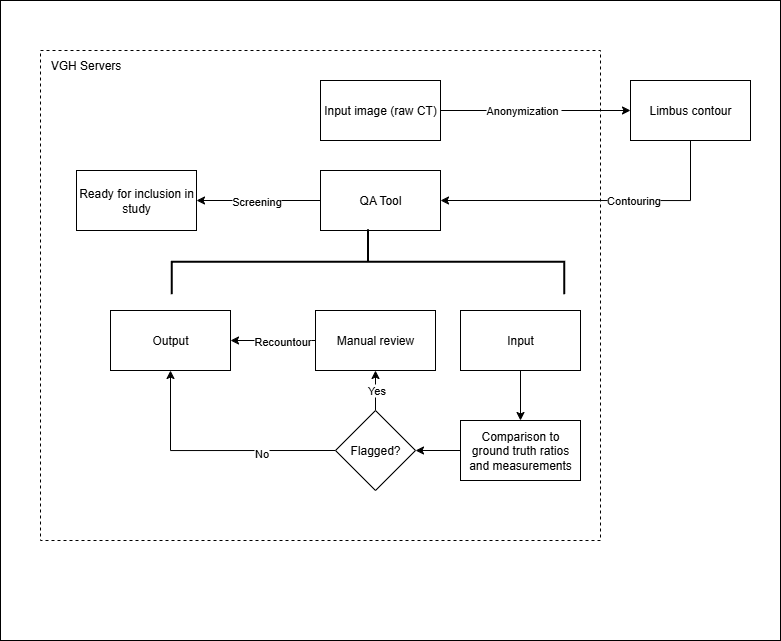

The diagram above was exported from draw.io. Its source (the exported page's mxGraphModel, read from the mxfile embedded in the PNG):
<mxGraphModel dx="2284" dy="795" grid="1" gridSize="10" guides="1" tooltips="1" connect="1" arrows="1" fold="1" page="1" pageScale="1" pageWidth="827" pageHeight="1169" math="0" shadow="0">
  <root>
    <mxCell id="WIyWlLk6GJQsqaUBKTNV-0" />
    <mxCell id="WIyWlLk6GJQsqaUBKTNV-1" parent="WIyWlLk6GJQsqaUBKTNV-0" />
    <mxCell id="lHNe_8qjnisIkU6b9eBQ-32" value="" style="whiteSpace=wrap;html=1;fillColor=none;dashed=1;" vertex="1" parent="WIyWlLk6GJQsqaUBKTNV-1">
      <mxGeometry x="-760" y="130" width="560" height="490" as="geometry" />
    </mxCell>
    <mxCell id="lHNe_8qjnisIkU6b9eBQ-8" value="" style="edgeStyle=orthogonalEdgeStyle;rounded=0;orthogonalLoop=1;jettySize=auto;html=1;" edge="1" parent="WIyWlLk6GJQsqaUBKTNV-1" source="lHNe_8qjnisIkU6b9eBQ-6" target="lHNe_8qjnisIkU6b9eBQ-7">
      <mxGeometry relative="1" as="geometry" />
    </mxCell>
    <mxCell id="lHNe_8qjnisIkU6b9eBQ-37" value="Anonymization&amp;nbsp;" style="edgeLabel;html=1;align=center;verticalAlign=middle;resizable=0;points=[];" vertex="1" connectable="0" parent="lHNe_8qjnisIkU6b9eBQ-8">
      <mxGeometry x="-0.1322" y="1" relative="1" as="geometry">
        <mxPoint as="offset" />
      </mxGeometry>
    </mxCell>
    <mxCell id="lHNe_8qjnisIkU6b9eBQ-6" value="Input image (raw CT)" style="whiteSpace=wrap;html=1;" vertex="1" parent="WIyWlLk6GJQsqaUBKTNV-1">
      <mxGeometry x="-480" y="160" width="120" height="60" as="geometry" />
    </mxCell>
    <mxCell id="lHNe_8qjnisIkU6b9eBQ-9" style="edgeStyle=orthogonalEdgeStyle;rounded=0;orthogonalLoop=1;jettySize=auto;html=1;entryX=1;entryY=0.5;entryDx=0;entryDy=0;" edge="1" parent="WIyWlLk6GJQsqaUBKTNV-1" source="lHNe_8qjnisIkU6b9eBQ-7" target="lHNe_8qjnisIkU6b9eBQ-10">
      <mxGeometry relative="1" as="geometry">
        <mxPoint x="-220" y="270" as="targetPoint" />
        <Array as="points">
          <mxPoint x="-110" y="280" />
        </Array>
      </mxGeometry>
    </mxCell>
    <mxCell id="lHNe_8qjnisIkU6b9eBQ-38" value="Contouring" style="edgeLabel;html=1;align=center;verticalAlign=middle;resizable=0;points=[];" vertex="1" connectable="0" parent="lHNe_8qjnisIkU6b9eBQ-9">
      <mxGeometry x="-0.239" y="-1" relative="1" as="geometry">
        <mxPoint as="offset" />
      </mxGeometry>
    </mxCell>
    <mxCell id="lHNe_8qjnisIkU6b9eBQ-7" value="Limbus contour" style="whiteSpace=wrap;html=1;" vertex="1" parent="WIyWlLk6GJQsqaUBKTNV-1">
      <mxGeometry x="-170" y="160" width="120" height="60" as="geometry" />
    </mxCell>
    <mxCell id="lHNe_8qjnisIkU6b9eBQ-36" style="edgeStyle=orthogonalEdgeStyle;rounded=0;orthogonalLoop=1;jettySize=auto;html=1;exitX=0;exitY=0.5;exitDx=0;exitDy=0;entryX=1;entryY=0.5;entryDx=0;entryDy=0;" edge="1" parent="WIyWlLk6GJQsqaUBKTNV-1" source="lHNe_8qjnisIkU6b9eBQ-10" target="lHNe_8qjnisIkU6b9eBQ-34">
      <mxGeometry relative="1" as="geometry" />
    </mxCell>
    <mxCell id="lHNe_8qjnisIkU6b9eBQ-40" value="Screening" style="edgeLabel;html=1;align=center;verticalAlign=middle;resizable=0;points=[];" vertex="1" connectable="0" parent="lHNe_8qjnisIkU6b9eBQ-36">
      <mxGeometry x="0.0358" relative="1" as="geometry">
        <mxPoint as="offset" />
      </mxGeometry>
    </mxCell>
    <mxCell id="lHNe_8qjnisIkU6b9eBQ-10" value="QA Tool" style="whiteSpace=wrap;html=1;" vertex="1" parent="WIyWlLk6GJQsqaUBKTNV-1">
      <mxGeometry x="-480" y="250" width="120" height="60" as="geometry" />
    </mxCell>
    <mxCell id="lHNe_8qjnisIkU6b9eBQ-13" value="" style="strokeWidth=2;html=1;shape=mxgraph.flowchart.annotation_2;align=left;labelPosition=right;pointerEvents=1;rotation=90;" vertex="1" parent="WIyWlLk6GJQsqaUBKTNV-1">
      <mxGeometry x="-465" y="145" width="65" height="392.5" as="geometry" />
    </mxCell>
    <mxCell id="lHNe_8qjnisIkU6b9eBQ-17" value="" style="edgeStyle=orthogonalEdgeStyle;rounded=0;orthogonalLoop=1;jettySize=auto;html=1;" edge="1" parent="WIyWlLk6GJQsqaUBKTNV-1" source="lHNe_8qjnisIkU6b9eBQ-15" target="lHNe_8qjnisIkU6b9eBQ-16">
      <mxGeometry relative="1" as="geometry" />
    </mxCell>
    <mxCell id="lHNe_8qjnisIkU6b9eBQ-15" value="Input" style="whiteSpace=wrap;html=1;" vertex="1" parent="WIyWlLk6GJQsqaUBKTNV-1">
      <mxGeometry x="-340" y="390" width="120" height="60" as="geometry" />
    </mxCell>
    <mxCell id="lHNe_8qjnisIkU6b9eBQ-19" value="" style="edgeStyle=orthogonalEdgeStyle;rounded=0;orthogonalLoop=1;jettySize=auto;html=1;entryX=1;entryY=0.5;entryDx=0;entryDy=0;" edge="1" parent="WIyWlLk6GJQsqaUBKTNV-1" source="lHNe_8qjnisIkU6b9eBQ-16" target="lHNe_8qjnisIkU6b9eBQ-29">
      <mxGeometry relative="1" as="geometry">
        <mxPoint x="-380" y="530" as="targetPoint" />
      </mxGeometry>
    </mxCell>
    <mxCell id="lHNe_8qjnisIkU6b9eBQ-16" value="Comparison to ground truth ratios and measurements" style="whiteSpace=wrap;html=1;" vertex="1" parent="WIyWlLk6GJQsqaUBKTNV-1">
      <mxGeometry x="-340" y="500" width="120" height="60" as="geometry" />
    </mxCell>
    <mxCell id="lHNe_8qjnisIkU6b9eBQ-21" value="" style="edgeStyle=orthogonalEdgeStyle;rounded=0;orthogonalLoop=1;jettySize=auto;html=1;exitX=0.5;exitY=0;exitDx=0;exitDy=0;" edge="1" parent="WIyWlLk6GJQsqaUBKTNV-1" source="lHNe_8qjnisIkU6b9eBQ-29" target="lHNe_8qjnisIkU6b9eBQ-20">
      <mxGeometry relative="1" as="geometry">
        <mxPoint x="-440" y="500" as="sourcePoint" />
      </mxGeometry>
    </mxCell>
    <mxCell id="lHNe_8qjnisIkU6b9eBQ-30" value="Yes" style="edgeLabel;html=1;align=center;verticalAlign=middle;resizable=0;points=[];" vertex="1" connectable="0" parent="lHNe_8qjnisIkU6b9eBQ-21">
      <mxGeometry x="0.1586" y="3" relative="1" as="geometry">
        <mxPoint x="3" y="3" as="offset" />
      </mxGeometry>
    </mxCell>
    <mxCell id="lHNe_8qjnisIkU6b9eBQ-25" style="edgeStyle=orthogonalEdgeStyle;rounded=0;orthogonalLoop=1;jettySize=auto;html=1;entryX=0.5;entryY=1;entryDx=0;entryDy=0;exitX=0;exitY=0.5;exitDx=0;exitDy=0;" edge="1" parent="WIyWlLk6GJQsqaUBKTNV-1" source="lHNe_8qjnisIkU6b9eBQ-29" target="lHNe_8qjnisIkU6b9eBQ-24">
      <mxGeometry relative="1" as="geometry">
        <mxPoint x="-500" y="530" as="sourcePoint" />
      </mxGeometry>
    </mxCell>
    <mxCell id="lHNe_8qjnisIkU6b9eBQ-31" value="No" style="edgeLabel;html=1;align=center;verticalAlign=middle;resizable=0;points=[];" vertex="1" connectable="0" parent="lHNe_8qjnisIkU6b9eBQ-25">
      <mxGeometry x="-0.3933" y="2" relative="1" as="geometry">
        <mxPoint as="offset" />
      </mxGeometry>
    </mxCell>
    <mxCell id="lHNe_8qjnisIkU6b9eBQ-26" style="edgeStyle=orthogonalEdgeStyle;rounded=0;orthogonalLoop=1;jettySize=auto;html=1;exitX=0;exitY=0.5;exitDx=0;exitDy=0;entryX=1;entryY=0.5;entryDx=0;entryDy=0;" edge="1" parent="WIyWlLk6GJQsqaUBKTNV-1" source="lHNe_8qjnisIkU6b9eBQ-20" target="lHNe_8qjnisIkU6b9eBQ-24">
      <mxGeometry relative="1" as="geometry" />
    </mxCell>
    <mxCell id="lHNe_8qjnisIkU6b9eBQ-39" value="Recountour" style="edgeLabel;html=1;align=center;verticalAlign=middle;resizable=0;points=[];" vertex="1" connectable="0" parent="lHNe_8qjnisIkU6b9eBQ-26">
      <mxGeometry x="-0.2034" y="4" relative="1" as="geometry">
        <mxPoint y="-4" as="offset" />
      </mxGeometry>
    </mxCell>
    <mxCell id="lHNe_8qjnisIkU6b9eBQ-20" value="Manual review" style="whiteSpace=wrap;html=1;" vertex="1" parent="WIyWlLk6GJQsqaUBKTNV-1">
      <mxGeometry x="-485" y="390" width="120" height="60" as="geometry" />
    </mxCell>
    <mxCell id="lHNe_8qjnisIkU6b9eBQ-24" value="Output" style="whiteSpace=wrap;html=1;" vertex="1" parent="WIyWlLk6GJQsqaUBKTNV-1">
      <mxGeometry x="-690" y="390" width="120" height="60" as="geometry" />
    </mxCell>
    <mxCell id="lHNe_8qjnisIkU6b9eBQ-29" value="Flagged?" style="rhombus;whiteSpace=wrap;html=1;" vertex="1" parent="WIyWlLk6GJQsqaUBKTNV-1">
      <mxGeometry x="-465" y="490" width="80" height="80" as="geometry" />
    </mxCell>
    <mxCell id="lHNe_8qjnisIkU6b9eBQ-33" value="VGH Servers" style="text;html=1;align=center;verticalAlign=middle;resizable=0;points=[];autosize=1;strokeColor=none;fillColor=none;" vertex="1" parent="WIyWlLk6GJQsqaUBKTNV-1">
      <mxGeometry x="-760" y="130" width="90" height="30" as="geometry" />
    </mxCell>
    <mxCell id="lHNe_8qjnisIkU6b9eBQ-34" value="Ready for inclusion in study" style="whiteSpace=wrap;html=1;" vertex="1" parent="WIyWlLk6GJQsqaUBKTNV-1">
      <mxGeometry x="-724" y="250" width="120" height="60" as="geometry" />
    </mxCell>
    <mxCell id="lHNe_8qjnisIkU6b9eBQ-41" value="" style="rounded=0;whiteSpace=wrap;html=1;fillColor=none;" vertex="1" parent="WIyWlLk6GJQsqaUBKTNV-1">
      <mxGeometry x="-800" y="80" width="780" height="640" as="geometry" />
    </mxCell>
  </root>
</mxGraphModel>